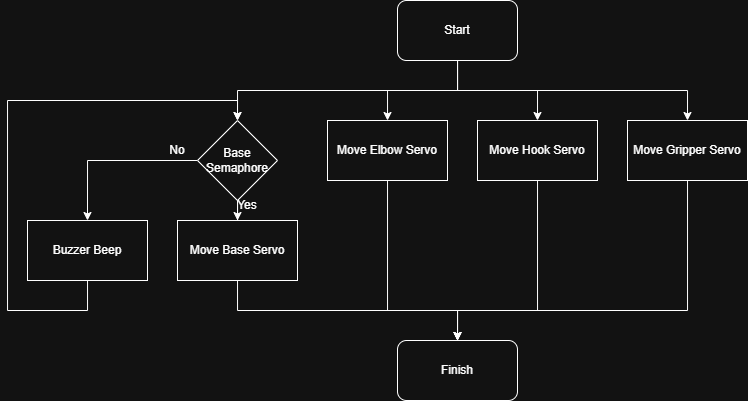

The diagram above was exported from draw.io. Its source (the exported page's mxGraphModel, read from the mxfile embedded in the PNG):
<mxGraphModel dx="2011" dy="654" grid="1" gridSize="10" guides="1" tooltips="1" connect="1" arrows="1" fold="1" page="1" pageScale="1" pageWidth="850" pageHeight="1100" math="0" shadow="0">
  <root>
    <mxCell id="0" />
    <mxCell id="1" parent="0" />
    <mxCell id="Nky3DWMu0TvdYrNuom8Q-7" style="edgeStyle=orthogonalEdgeStyle;rounded=0;orthogonalLoop=1;jettySize=auto;html=1;entryX=0.5;entryY=0;entryDx=0;entryDy=0;" edge="1" parent="1" source="Nky3DWMu0TvdYrNuom8Q-1" target="Nky3DWMu0TvdYrNuom8Q-6">
      <mxGeometry relative="1" as="geometry">
        <Array as="points">
          <mxPoint x="320" y="130" />
          <mxPoint x="100" y="130" />
        </Array>
      </mxGeometry>
    </mxCell>
    <mxCell id="Nky3DWMu0TvdYrNuom8Q-8" style="edgeStyle=orthogonalEdgeStyle;rounded=0;orthogonalLoop=1;jettySize=auto;html=1;" edge="1" parent="1" source="Nky3DWMu0TvdYrNuom8Q-1" target="Nky3DWMu0TvdYrNuom8Q-3">
      <mxGeometry relative="1" as="geometry" />
    </mxCell>
    <mxCell id="Nky3DWMu0TvdYrNuom8Q-9" style="edgeStyle=orthogonalEdgeStyle;rounded=0;orthogonalLoop=1;jettySize=auto;html=1;entryX=0.5;entryY=0;entryDx=0;entryDy=0;" edge="1" parent="1" source="Nky3DWMu0TvdYrNuom8Q-1" target="Nky3DWMu0TvdYrNuom8Q-4">
      <mxGeometry relative="1" as="geometry" />
    </mxCell>
    <mxCell id="Nky3DWMu0TvdYrNuom8Q-10" style="edgeStyle=orthogonalEdgeStyle;rounded=0;orthogonalLoop=1;jettySize=auto;html=1;entryX=0.5;entryY=0;entryDx=0;entryDy=0;" edge="1" parent="1" source="Nky3DWMu0TvdYrNuom8Q-1" target="Nky3DWMu0TvdYrNuom8Q-5">
      <mxGeometry relative="1" as="geometry">
        <Array as="points">
          <mxPoint x="320" y="130" />
          <mxPoint x="550" y="130" />
        </Array>
      </mxGeometry>
    </mxCell>
    <mxCell id="Nky3DWMu0TvdYrNuom8Q-1" value="Start" style="rounded=1;whiteSpace=wrap;html=1;" vertex="1" parent="1">
      <mxGeometry x="260" y="40" width="120" height="60" as="geometry" />
    </mxCell>
    <mxCell id="Nky3DWMu0TvdYrNuom8Q-13" style="edgeStyle=orthogonalEdgeStyle;rounded=0;orthogonalLoop=1;jettySize=auto;html=1;" edge="1" parent="1" source="Nky3DWMu0TvdYrNuom8Q-2" target="Nky3DWMu0TvdYrNuom8Q-12">
      <mxGeometry relative="1" as="geometry">
        <Array as="points">
          <mxPoint x="100" y="350" />
          <mxPoint x="320" y="350" />
        </Array>
      </mxGeometry>
    </mxCell>
    <mxCell id="Nky3DWMu0TvdYrNuom8Q-2" value="Move Base Servo" style="rounded=0;whiteSpace=wrap;html=1;" vertex="1" parent="1">
      <mxGeometry x="40" y="260" width="120" height="60" as="geometry" />
    </mxCell>
    <mxCell id="Nky3DWMu0TvdYrNuom8Q-14" style="edgeStyle=orthogonalEdgeStyle;rounded=0;orthogonalLoop=1;jettySize=auto;html=1;entryX=0.5;entryY=0;entryDx=0;entryDy=0;" edge="1" parent="1" source="Nky3DWMu0TvdYrNuom8Q-3" target="Nky3DWMu0TvdYrNuom8Q-12">
      <mxGeometry relative="1" as="geometry">
        <Array as="points">
          <mxPoint x="250" y="350" />
          <mxPoint x="320" y="350" />
        </Array>
      </mxGeometry>
    </mxCell>
    <mxCell id="Nky3DWMu0TvdYrNuom8Q-3" value="Move Elbow Servo" style="rounded=0;whiteSpace=wrap;html=1;" vertex="1" parent="1">
      <mxGeometry x="190" y="160" width="120" height="60" as="geometry" />
    </mxCell>
    <mxCell id="Nky3DWMu0TvdYrNuom8Q-15" style="edgeStyle=orthogonalEdgeStyle;rounded=0;orthogonalLoop=1;jettySize=auto;html=1;" edge="1" parent="1" source="Nky3DWMu0TvdYrNuom8Q-4" target="Nky3DWMu0TvdYrNuom8Q-12">
      <mxGeometry relative="1" as="geometry">
        <Array as="points">
          <mxPoint x="400" y="350" />
          <mxPoint x="320" y="350" />
        </Array>
      </mxGeometry>
    </mxCell>
    <mxCell id="Nky3DWMu0TvdYrNuom8Q-4" value="Move Hook Servo" style="rounded=0;whiteSpace=wrap;html=1;" vertex="1" parent="1">
      <mxGeometry x="340" y="160" width="120" height="60" as="geometry" />
    </mxCell>
    <mxCell id="Nky3DWMu0TvdYrNuom8Q-16" style="edgeStyle=orthogonalEdgeStyle;rounded=0;orthogonalLoop=1;jettySize=auto;html=1;" edge="1" parent="1" source="Nky3DWMu0TvdYrNuom8Q-5">
      <mxGeometry relative="1" as="geometry">
        <mxPoint x="320" y="380" as="targetPoint" />
        <Array as="points">
          <mxPoint x="550" y="350" />
          <mxPoint x="320" y="350" />
        </Array>
      </mxGeometry>
    </mxCell>
    <mxCell id="Nky3DWMu0TvdYrNuom8Q-5" value="Move Gripper Servo" style="rounded=0;whiteSpace=wrap;html=1;" vertex="1" parent="1">
      <mxGeometry x="490" y="160" width="120" height="60" as="geometry" />
    </mxCell>
    <mxCell id="Nky3DWMu0TvdYrNuom8Q-11" value="" style="edgeStyle=orthogonalEdgeStyle;rounded=0;orthogonalLoop=1;jettySize=auto;html=1;" edge="1" parent="1" source="Nky3DWMu0TvdYrNuom8Q-6" target="Nky3DWMu0TvdYrNuom8Q-2">
      <mxGeometry relative="1" as="geometry" />
    </mxCell>
    <mxCell id="m96YZc3PJQPbTapgbfum-1" style="edgeStyle=orthogonalEdgeStyle;rounded=0;orthogonalLoop=1;jettySize=auto;html=1;entryX=0.5;entryY=0;entryDx=0;entryDy=0;" edge="1" parent="1" source="Nky3DWMu0TvdYrNuom8Q-6" target="yF6bZKnt_Q40KfCALJky-4">
      <mxGeometry relative="1" as="geometry" />
    </mxCell>
    <mxCell id="Nky3DWMu0TvdYrNuom8Q-6" value="Base Semaphore" style="rhombus;whiteSpace=wrap;html=1;" vertex="1" parent="1">
      <mxGeometry x="60" y="160" width="80" height="80" as="geometry" />
    </mxCell>
    <mxCell id="Nky3DWMu0TvdYrNuom8Q-12" value="Finish" style="rounded=1;whiteSpace=wrap;html=1;" vertex="1" parent="1">
      <mxGeometry x="260" y="380" width="120" height="60" as="geometry" />
    </mxCell>
    <mxCell id="yF6bZKnt_Q40KfCALJky-1" value="No" style="text;html=1;align=center;verticalAlign=middle;whiteSpace=wrap;rounded=0;" vertex="1" parent="1">
      <mxGeometry x="10" y="175" width="60" height="30" as="geometry" />
    </mxCell>
    <mxCell id="yF6bZKnt_Q40KfCALJky-3" value="Yes" style="text;html=1;align=center;verticalAlign=middle;whiteSpace=wrap;rounded=0;" vertex="1" parent="1">
      <mxGeometry x="80" y="230" width="60" height="30" as="geometry" />
    </mxCell>
    <mxCell id="m96YZc3PJQPbTapgbfum-2" style="edgeStyle=orthogonalEdgeStyle;rounded=0;orthogonalLoop=1;jettySize=auto;html=1;entryX=0.5;entryY=0;entryDx=0;entryDy=0;" edge="1" parent="1" source="yF6bZKnt_Q40KfCALJky-4" target="Nky3DWMu0TvdYrNuom8Q-6">
      <mxGeometry relative="1" as="geometry">
        <Array as="points">
          <mxPoint x="-50" y="350" />
          <mxPoint x="-130" y="350" />
          <mxPoint x="-130" y="140" />
          <mxPoint x="100" y="140" />
        </Array>
      </mxGeometry>
    </mxCell>
    <mxCell id="yF6bZKnt_Q40KfCALJky-4" value="Buzzer Beep" style="rounded=0;whiteSpace=wrap;html=1;" vertex="1" parent="1">
      <mxGeometry x="-110" y="260" width="120" height="60" as="geometry" />
    </mxCell>
  </root>
</mxGraphModel>